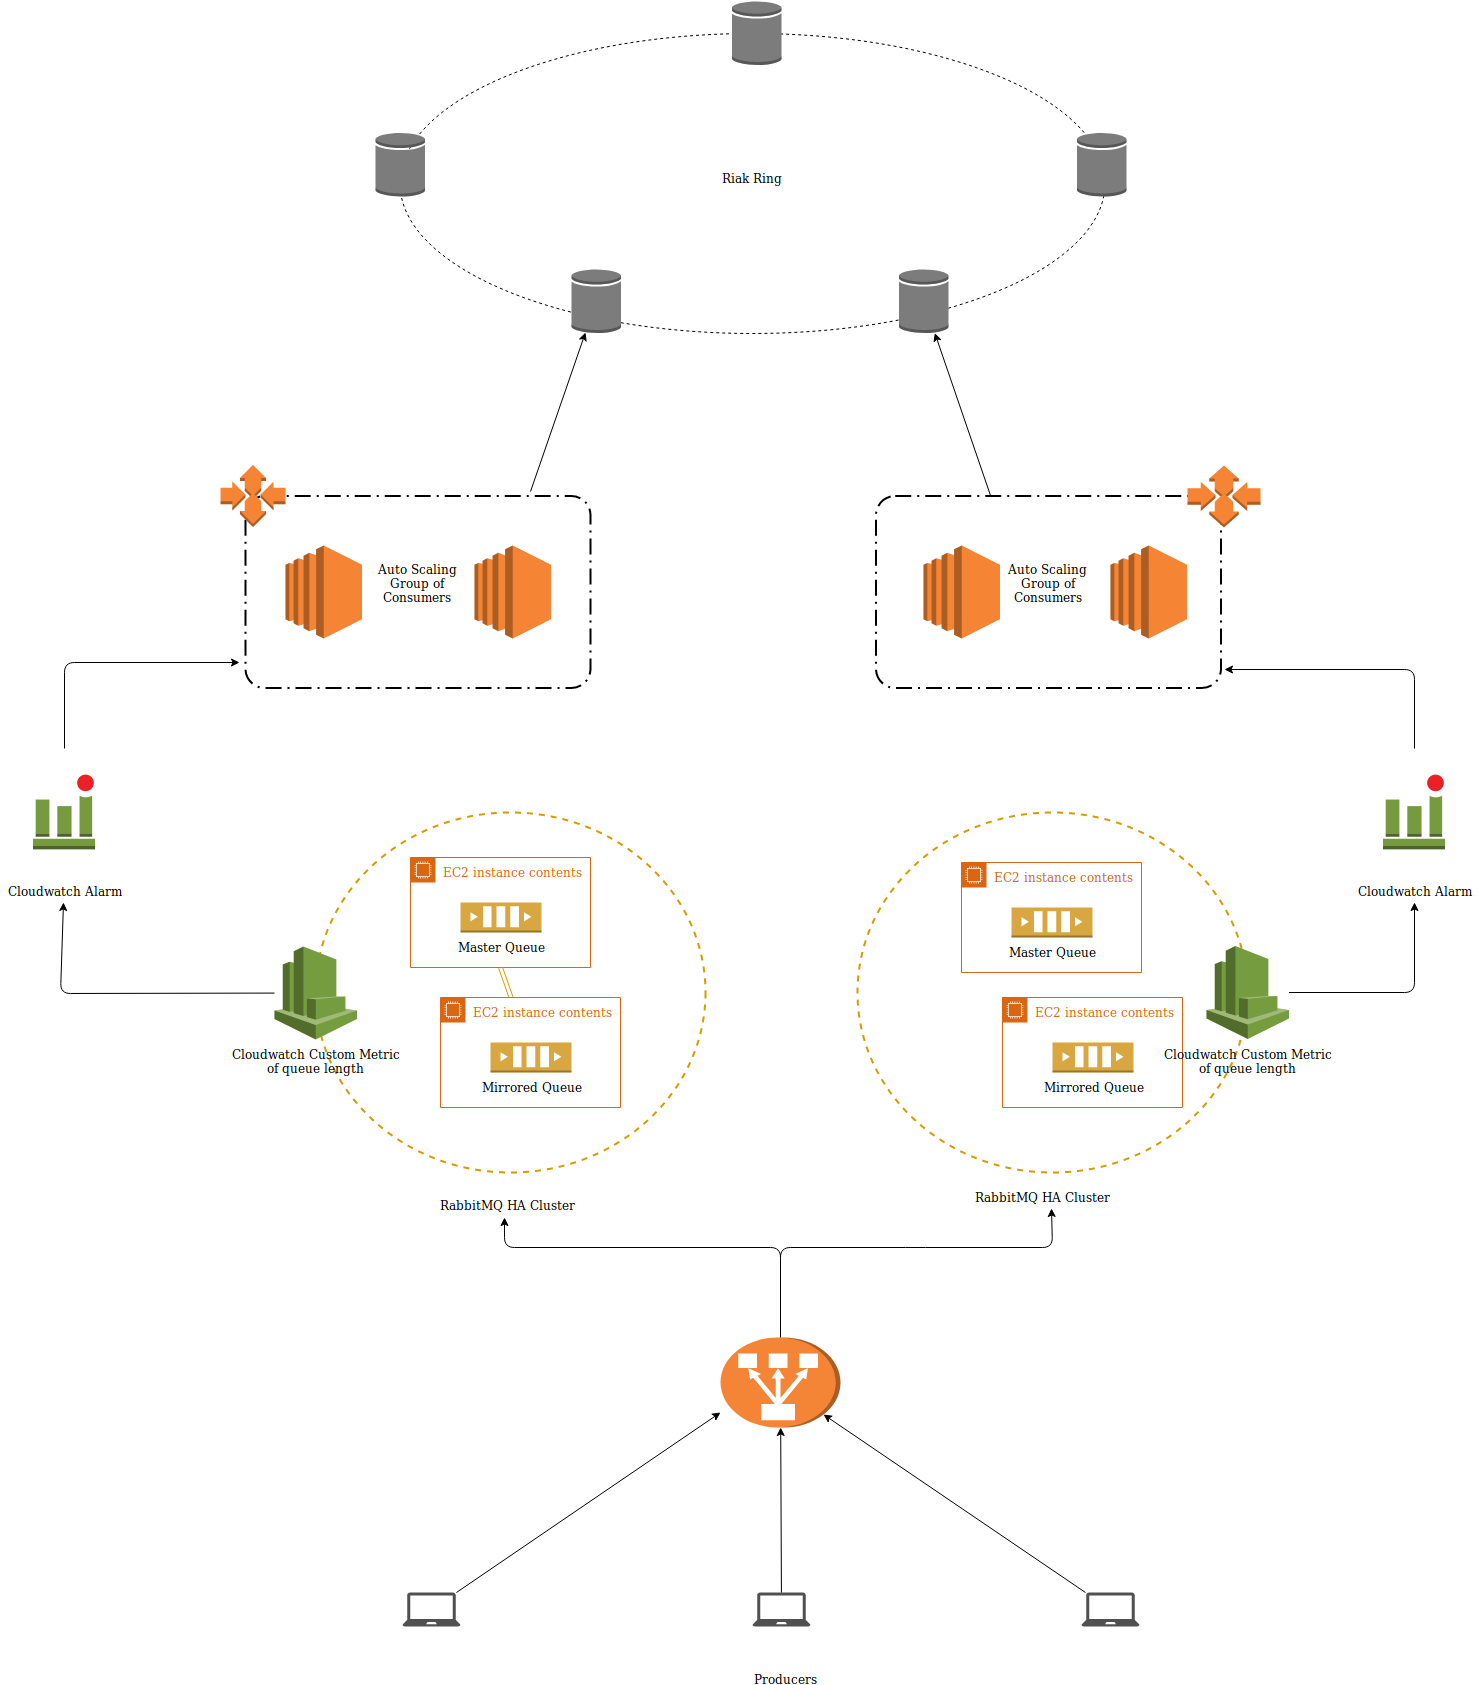

The diagram above was exported from draw.io. Its source (the exported page's mxGraphModel, read from the mxfile embedded in the PNG):
<mxGraphModel dx="1727" dy="1578" grid="1" gridSize="15" guides="1" tooltips="1" connect="1" arrows="1" fold="1" page="0" pageScale="1" pageWidth="850" pageHeight="1100" math="0" shadow="0">
  <root>
    <mxCell id="0" />
    <mxCell id="1" parent="0" />
    <mxCell id="RgDvoozwz25Ilr8WagwR-40" value="" style="strokeWidth=2;html=1;shape=mxgraph.flowchart.start_1;whiteSpace=wrap;fillColor=none;dashed=1;strokeColor=#d79b00;" vertex="1" parent="1">
      <mxGeometry x="497" y="105" width="390" height="360" as="geometry" />
    </mxCell>
    <mxCell id="RgDvoozwz25Ilr8WagwR-39" value="" style="strokeWidth=2;html=1;shape=mxgraph.flowchart.start_1;whiteSpace=wrap;fillColor=none;dashed=1;strokeColor=#d79b00;" vertex="1" parent="1">
      <mxGeometry x="-45" y="105" width="390" height="360" as="geometry" />
    </mxCell>
    <mxCell id="RgDvoozwz25Ilr8WagwR-82" value="" style="ellipse;whiteSpace=wrap;html=1;dashed=1;fillColor=none;gradientColor=none;" vertex="1" parent="1">
      <mxGeometry x="39.5" y="-674.5" width="705" height="300" as="geometry" />
    </mxCell>
    <mxCell id="RgDvoozwz25Ilr8WagwR-1" value="" style="shadow=0;dashed=0;html=1;strokeColor=none;fillColor=#505050;labelPosition=center;verticalLabelPosition=bottom;verticalAlign=top;outlineConnect=0;align=center;shape=mxgraph.office.devices.laptop;" vertex="1" parent="1">
      <mxGeometry x="42" y="885" width="58" height="34" as="geometry" />
    </mxCell>
    <mxCell id="RgDvoozwz25Ilr8WagwR-2" value="" style="shadow=0;dashed=0;html=1;strokeColor=none;fillColor=#505050;labelPosition=center;verticalLabelPosition=bottom;verticalAlign=top;outlineConnect=0;align=center;shape=mxgraph.office.devices.laptop;" vertex="1" parent="1">
      <mxGeometry x="392" y="885" width="58" height="34" as="geometry" />
    </mxCell>
    <mxCell id="RgDvoozwz25Ilr8WagwR-3" value="" style="shadow=0;dashed=0;html=1;strokeColor=none;fillColor=#505050;labelPosition=center;verticalLabelPosition=bottom;verticalAlign=top;outlineConnect=0;align=center;shape=mxgraph.office.devices.laptop;" vertex="1" parent="1">
      <mxGeometry x="721" y="885" width="58" height="34" as="geometry" />
    </mxCell>
    <mxCell id="RgDvoozwz25Ilr8WagwR-4" value="" style="outlineConnect=0;dashed=0;verticalLabelPosition=bottom;verticalAlign=top;align=center;html=1;shape=mxgraph.aws3.classic_load_balancer;fillColor=#F58536;gradientColor=none;direction=north;" vertex="1" parent="1">
      <mxGeometry x="360" y="630" width="120" height="90" as="geometry" />
    </mxCell>
    <mxCell id="RgDvoozwz25Ilr8WagwR-20" value="" style="group" vertex="1" connectable="0" parent="1">
      <mxGeometry x="50" y="150" width="180" height="110" as="geometry" />
    </mxCell>
    <mxCell id="RgDvoozwz25Ilr8WagwR-19" value="" style="group" vertex="1" connectable="0" parent="RgDvoozwz25Ilr8WagwR-20">
      <mxGeometry width="180" height="110" as="geometry" />
    </mxCell>
    <mxCell id="RgDvoozwz25Ilr8WagwR-11" value="EC2 instance contents" style="points=[[0,0],[0.25,0],[0.5,0],[0.75,0],[1,0],[1,0.25],[1,0.5],[1,0.75],[1,1],[0.75,1],[0.5,1],[0.25,1],[0,1],[0,0.75],[0,0.5],[0,0.25]];outlineConnect=0;gradientColor=none;html=1;whiteSpace=wrap;fontSize=12;fontStyle=0;shape=mxgraph.aws4.group;grIcon=mxgraph.aws4.group_ec2_instance_contents;strokeColor=#D86613;fillColor=none;verticalAlign=top;align=left;spacingLeft=30;fontColor=#D86613;dashed=0;" vertex="1" parent="RgDvoozwz25Ilr8WagwR-19">
      <mxGeometry width="180" height="110" as="geometry" />
    </mxCell>
    <mxCell id="RgDvoozwz25Ilr8WagwR-18" value="Master Queue" style="outlineConnect=0;dashed=0;verticalLabelPosition=bottom;verticalAlign=top;align=center;html=1;shape=mxgraph.aws3.queue;fillColor=#D9A741;gradientColor=none;" vertex="1" parent="RgDvoozwz25Ilr8WagwR-19">
      <mxGeometry x="50" y="45" width="81" height="30" as="geometry" />
    </mxCell>
    <mxCell id="RgDvoozwz25Ilr8WagwR-22" value="" style="group" vertex="1" connectable="0" parent="1">
      <mxGeometry x="601" y="155" width="180" height="110" as="geometry" />
    </mxCell>
    <mxCell id="RgDvoozwz25Ilr8WagwR-23" value="" style="group" vertex="1" connectable="0" parent="RgDvoozwz25Ilr8WagwR-22">
      <mxGeometry width="180" height="110" as="geometry" />
    </mxCell>
    <mxCell id="RgDvoozwz25Ilr8WagwR-24" value="EC2 instance contents" style="points=[[0,0],[0.25,0],[0.5,0],[0.75,0],[1,0],[1,0.25],[1,0.5],[1,0.75],[1,1],[0.75,1],[0.5,1],[0.25,1],[0,1],[0,0.75],[0,0.5],[0,0.25]];outlineConnect=0;gradientColor=none;html=1;whiteSpace=wrap;fontSize=12;fontStyle=0;shape=mxgraph.aws4.group;grIcon=mxgraph.aws4.group_ec2_instance_contents;strokeColor=#D86613;fillColor=none;verticalAlign=top;align=left;spacingLeft=30;fontColor=#D86613;dashed=0;" vertex="1" parent="RgDvoozwz25Ilr8WagwR-23">
      <mxGeometry width="180" height="110" as="geometry" />
    </mxCell>
    <mxCell id="RgDvoozwz25Ilr8WagwR-25" value="Master Queue" style="outlineConnect=0;dashed=0;verticalLabelPosition=bottom;verticalAlign=top;align=center;html=1;shape=mxgraph.aws3.queue;fillColor=#D9A741;gradientColor=none;" vertex="1" parent="RgDvoozwz25Ilr8WagwR-23">
      <mxGeometry x="50" y="45" width="81" height="30" as="geometry" />
    </mxCell>
    <mxCell id="RgDvoozwz25Ilr8WagwR-26" style="edgeStyle=orthogonalEdgeStyle;rounded=0;orthogonalLoop=1;jettySize=auto;html=1;exitX=0.5;exitY=1;exitDx=0;exitDy=0;" edge="1" parent="RgDvoozwz25Ilr8WagwR-23" source="RgDvoozwz25Ilr8WagwR-24" target="RgDvoozwz25Ilr8WagwR-24">
      <mxGeometry relative="1" as="geometry" />
    </mxCell>
    <mxCell id="RgDvoozwz25Ilr8WagwR-29" value="" style="group" vertex="1" connectable="0" parent="1">
      <mxGeometry x="80" y="290" width="180" height="110" as="geometry" />
    </mxCell>
    <mxCell id="RgDvoozwz25Ilr8WagwR-30" value="" style="group" vertex="1" connectable="0" parent="RgDvoozwz25Ilr8WagwR-29">
      <mxGeometry width="180" height="110" as="geometry" />
    </mxCell>
    <mxCell id="RgDvoozwz25Ilr8WagwR-31" value="EC2 instance contents" style="points=[[0,0],[0.25,0],[0.5,0],[0.75,0],[1,0],[1,0.25],[1,0.5],[1,0.75],[1,1],[0.75,1],[0.5,1],[0.25,1],[0,1],[0,0.75],[0,0.5],[0,0.25]];outlineConnect=0;gradientColor=none;html=1;whiteSpace=wrap;fontSize=12;fontStyle=0;shape=mxgraph.aws4.group;grIcon=mxgraph.aws4.group_ec2_instance_contents;strokeColor=#D86613;fillColor=none;verticalAlign=top;align=left;spacingLeft=30;fontColor=#D86613;dashed=0;" vertex="1" parent="RgDvoozwz25Ilr8WagwR-30">
      <mxGeometry width="180" height="110" as="geometry" />
    </mxCell>
    <mxCell id="RgDvoozwz25Ilr8WagwR-32" value="Mirrored Queue" style="outlineConnect=0;dashed=0;verticalLabelPosition=bottom;verticalAlign=top;align=center;html=1;shape=mxgraph.aws3.queue;fillColor=#D9A741;gradientColor=none;" vertex="1" parent="RgDvoozwz25Ilr8WagwR-30">
      <mxGeometry x="50" y="45" width="81" height="30" as="geometry" />
    </mxCell>
    <mxCell id="RgDvoozwz25Ilr8WagwR-33" style="edgeStyle=orthogonalEdgeStyle;rounded=0;orthogonalLoop=1;jettySize=auto;html=1;exitX=0.5;exitY=1;exitDx=0;exitDy=0;" edge="1" parent="RgDvoozwz25Ilr8WagwR-30" source="RgDvoozwz25Ilr8WagwR-31" target="RgDvoozwz25Ilr8WagwR-31">
      <mxGeometry relative="1" as="geometry" />
    </mxCell>
    <mxCell id="RgDvoozwz25Ilr8WagwR-34" value="" style="group" vertex="1" connectable="0" parent="1">
      <mxGeometry x="642" y="290" width="180" height="110" as="geometry" />
    </mxCell>
    <mxCell id="RgDvoozwz25Ilr8WagwR-35" value="" style="group" vertex="1" connectable="0" parent="RgDvoozwz25Ilr8WagwR-34">
      <mxGeometry width="180" height="110" as="geometry" />
    </mxCell>
    <mxCell id="RgDvoozwz25Ilr8WagwR-36" value="EC2 instance contents" style="points=[[0,0],[0.25,0],[0.5,0],[0.75,0],[1,0],[1,0.25],[1,0.5],[1,0.75],[1,1],[0.75,1],[0.5,1],[0.25,1],[0,1],[0,0.75],[0,0.5],[0,0.25]];outlineConnect=0;gradientColor=none;html=1;whiteSpace=wrap;fontSize=12;fontStyle=0;shape=mxgraph.aws4.group;grIcon=mxgraph.aws4.group_ec2_instance_contents;strokeColor=#D86613;fillColor=none;verticalAlign=top;align=left;spacingLeft=30;fontColor=#D86613;dashed=0;" vertex="1" parent="RgDvoozwz25Ilr8WagwR-35">
      <mxGeometry width="180" height="110" as="geometry" />
    </mxCell>
    <mxCell id="RgDvoozwz25Ilr8WagwR-37" value="Mirrored Queue" style="outlineConnect=0;dashed=0;verticalLabelPosition=bottom;verticalAlign=top;align=center;html=1;shape=mxgraph.aws3.queue;fillColor=#D9A741;gradientColor=none;" vertex="1" parent="RgDvoozwz25Ilr8WagwR-35">
      <mxGeometry x="50" y="45" width="81" height="30" as="geometry" />
    </mxCell>
    <mxCell id="RgDvoozwz25Ilr8WagwR-38" style="edgeStyle=orthogonalEdgeStyle;rounded=0;orthogonalLoop=1;jettySize=auto;html=1;exitX=0.5;exitY=1;exitDx=0;exitDy=0;" edge="1" parent="RgDvoozwz25Ilr8WagwR-35" source="RgDvoozwz25Ilr8WagwR-36" target="RgDvoozwz25Ilr8WagwR-36">
      <mxGeometry relative="1" as="geometry" />
    </mxCell>
    <mxCell id="RgDvoozwz25Ilr8WagwR-41" value="" style="outlineConnect=0;dashed=0;verticalLabelPosition=bottom;verticalAlign=top;align=center;html=1;shape=mxgraph.aws3.ec2;fillColor=#F58534;gradientColor=none;" vertex="1" parent="1">
      <mxGeometry x="-75" y="-162" width="76.5" height="93" as="geometry" />
    </mxCell>
    <mxCell id="RgDvoozwz25Ilr8WagwR-42" value="" style="outlineConnect=0;dashed=0;verticalLabelPosition=bottom;verticalAlign=top;align=center;html=1;shape=mxgraph.aws3.ec2;fillColor=#F58534;gradientColor=none;" vertex="1" parent="1">
      <mxGeometry x="114" y="-162" width="76.5" height="93" as="geometry" />
    </mxCell>
    <mxCell id="RgDvoozwz25Ilr8WagwR-43" value="" style="outlineConnect=0;dashed=0;verticalLabelPosition=bottom;verticalAlign=top;align=center;html=1;shape=mxgraph.aws3.ec2;fillColor=#F58534;gradientColor=none;" vertex="1" parent="1">
      <mxGeometry x="563" y="-162" width="76.5" height="93" as="geometry" />
    </mxCell>
    <mxCell id="RgDvoozwz25Ilr8WagwR-44" value="" style="outlineConnect=0;dashed=0;verticalLabelPosition=bottom;verticalAlign=top;align=center;html=1;shape=mxgraph.aws3.ec2;fillColor=#F58534;gradientColor=none;" vertex="1" parent="1">
      <mxGeometry x="750" y="-162" width="76.5" height="93" as="geometry" />
    </mxCell>
    <mxCell id="RgDvoozwz25Ilr8WagwR-47" value="Auto Scaling &#10;Group of&#10; Consumers&#10;" style="rounded=1;arcSize=10;dashed=1;strokeColor=#000000;fillColor=none;gradientColor=none;dashPattern=8 3 1 3;strokeWidth=2;" vertex="1" parent="1">
      <mxGeometry x="-115" y="-211.5" width="345" height="192" as="geometry" />
    </mxCell>
    <mxCell id="RgDvoozwz25Ilr8WagwR-48" value="Auto Scaling &#10;Group of&#10; Consumers&#10;" style="rounded=1;arcSize=10;dashed=1;strokeColor=#000000;fillColor=none;gradientColor=none;dashPattern=8 3 1 3;strokeWidth=2;" vertex="1" parent="1">
      <mxGeometry x="515.5" y="-211.5" width="345" height="192" as="geometry" />
    </mxCell>
    <mxCell id="RgDvoozwz25Ilr8WagwR-49" value="&lt;div&gt;Cloudwatch Custom Metric&lt;/div&gt;&lt;div&gt;of queue length&lt;br&gt;&lt;/div&gt;" style="outlineConnect=0;dashed=0;verticalLabelPosition=bottom;verticalAlign=top;align=center;html=1;shape=mxgraph.aws3.cloudwatch;fillColor=#759C3E;gradientColor=none;" vertex="1" parent="1">
      <mxGeometry x="-86" y="239" width="82.5" height="93" as="geometry" />
    </mxCell>
    <mxCell id="RgDvoozwz25Ilr8WagwR-51" value="&lt;div&gt;Cloudwatch Custom Metric&lt;/div&gt;&lt;div&gt;of queue length&lt;br&gt;&lt;/div&gt;" style="outlineConnect=0;dashed=0;verticalLabelPosition=bottom;verticalAlign=top;align=center;html=1;shape=mxgraph.aws3.cloudwatch;fillColor=#759C3E;gradientColor=none;" vertex="1" parent="1">
      <mxGeometry x="846" y="238.5" width="82.5" height="93" as="geometry" />
    </mxCell>
    <mxCell id="RgDvoozwz25Ilr8WagwR-52" value="&lt;div&gt;Cloudwatch Alarm&lt;br&gt;&lt;/div&gt;" style="shape=image;html=1;verticalAlign=top;verticalLabelPosition=bottom;labelBackgroundColor=#ffffff;imageAspect=0;aspect=fixed;image=https://cdn2.iconfinder.com/data/icons/amazon-aws-stencils/100/Deployment__Management_copy_CloudWatch_Alarm-128.png;dashed=1;fillColor=none;gradientColor=none;height=100%;width=100%;portConstraintRotation=0;resizeWidth=1;" vertex="1" parent="1">
      <mxGeometry x="-360" y="41" width="128" height="128" as="geometry" />
    </mxCell>
    <mxCell id="RgDvoozwz25Ilr8WagwR-53" value="&lt;div&gt;Cloudwatch Alarm&lt;br&gt;&lt;/div&gt;" style="shape=image;html=1;verticalAlign=top;verticalLabelPosition=bottom;labelBackgroundColor=#ffffff;imageAspect=0;aspect=fixed;image=https://cdn2.iconfinder.com/data/icons/amazon-aws-stencils/100/Deployment__Management_copy_CloudWatch_Alarm-128.png;dashed=1;fillColor=none;gradientColor=none;" vertex="1" parent="1">
      <mxGeometry x="990" y="41" width="128" height="128" as="geometry" />
    </mxCell>
    <mxCell id="RgDvoozwz25Ilr8WagwR-55" value="" style="outlineConnect=0;dashed=0;verticalLabelPosition=bottom;verticalAlign=top;align=center;html=1;shape=mxgraph.aws3.generic_database;fillColor=#7D7C7C;gradientColor=none;" vertex="1" parent="1">
      <mxGeometry x="15" y="-575.5" width="49.5" height="64.5" as="geometry" />
    </mxCell>
    <mxCell id="RgDvoozwz25Ilr8WagwR-56" value="" style="outlineConnect=0;dashed=0;verticalLabelPosition=bottom;verticalAlign=top;align=center;html=1;shape=mxgraph.aws3.generic_database;fillColor=#7D7C7C;gradientColor=none;" vertex="1" parent="1">
      <mxGeometry x="211" y="-439" width="49.5" height="64.5" as="geometry" />
    </mxCell>
    <mxCell id="RgDvoozwz25Ilr8WagwR-57" value="" style="outlineConnect=0;dashed=0;verticalLabelPosition=bottom;verticalAlign=top;align=center;html=1;shape=mxgraph.aws3.generic_database;fillColor=#7D7C7C;gradientColor=none;" vertex="1" parent="1">
      <mxGeometry x="538.5" y="-439" width="49.5" height="64.5" as="geometry" />
    </mxCell>
    <mxCell id="RgDvoozwz25Ilr8WagwR-58" value="" style="outlineConnect=0;dashed=0;verticalLabelPosition=bottom;verticalAlign=top;align=center;html=1;shape=mxgraph.aws3.generic_database;fillColor=#7D7C7C;gradientColor=none;" vertex="1" parent="1">
      <mxGeometry x="716.5" y="-575.5" width="49.5" height="64.5" as="geometry" />
    </mxCell>
    <mxCell id="RgDvoozwz25Ilr8WagwR-59" value="" style="outlineConnect=0;dashed=0;verticalLabelPosition=bottom;verticalAlign=top;align=center;html=1;shape=mxgraph.aws3.generic_database;fillColor=#7D7C7C;gradientColor=none;" vertex="1" parent="1">
      <mxGeometry x="371.5" y="-707" width="49.5" height="64.5" as="geometry" />
    </mxCell>
    <mxCell id="RgDvoozwz25Ilr8WagwR-65" value="" style="endArrow=classic;html=1;" edge="1" parent="1" source="RgDvoozwz25Ilr8WagwR-49">
      <mxGeometry width="50" height="50" relative="1" as="geometry">
        <mxPoint x="-180" y="260" as="sourcePoint" />
        <mxPoint x="-297" y="195" as="targetPoint" />
        <Array as="points">
          <mxPoint x="-300" y="286" />
        </Array>
      </mxGeometry>
    </mxCell>
    <mxCell id="RgDvoozwz25Ilr8WagwR-67" value="" style="endArrow=classic;html=1;exitX=0.5;exitY=0;exitDx=0;exitDy=0;" edge="1" parent="1" source="RgDvoozwz25Ilr8WagwR-52">
      <mxGeometry width="50" height="50" relative="1" as="geometry">
        <mxPoint x="-177" y="11.323390894819568" as="sourcePoint" />
        <mxPoint x="-121" y="-45" as="targetPoint" />
        <Array as="points">
          <mxPoint x="-296" y="-45" />
        </Array>
      </mxGeometry>
    </mxCell>
    <mxCell id="RgDvoozwz25Ilr8WagwR-70" value="" style="endArrow=classic;html=1;" edge="1" parent="1" source="RgDvoozwz25Ilr8WagwR-51">
      <mxGeometry width="50" height="50" relative="1" as="geometry">
        <mxPoint x="928.5" y="225" as="sourcePoint" />
        <mxPoint x="1054" y="195" as="targetPoint" />
        <Array as="points">
          <mxPoint x="1054" y="285" />
        </Array>
      </mxGeometry>
    </mxCell>
    <mxCell id="RgDvoozwz25Ilr8WagwR-71" value="" style="endArrow=classic;html=1;entryX=1.01;entryY=0.904;entryDx=0;entryDy=0;entryPerimeter=0;" edge="1" parent="1" source="RgDvoozwz25Ilr8WagwR-53" target="RgDvoozwz25Ilr8WagwR-48">
      <mxGeometry width="50" height="50" relative="1" as="geometry">
        <mxPoint x="945" y="35" as="sourcePoint" />
        <mxPoint x="995" y="-15" as="targetPoint" />
        <Array as="points">
          <mxPoint x="1054" y="-38" />
        </Array>
      </mxGeometry>
    </mxCell>
    <mxCell id="RgDvoozwz25Ilr8WagwR-79" value="Riak Ring" style="text;html=1;resizable=0;points=[];autosize=1;align=left;verticalAlign=top;spacingTop=-4;" vertex="1" parent="1">
      <mxGeometry x="360" y="-539.5" width="90" height="15" as="geometry" />
    </mxCell>
    <mxCell id="RgDvoozwz25Ilr8WagwR-84" value="" style="endArrow=classic;html=1;exitX=0.826;exitY=-0.023;exitDx=0;exitDy=0;exitPerimeter=0;" edge="1" parent="1" source="RgDvoozwz25Ilr8WagwR-47">
      <mxGeometry width="50" height="50" relative="1" as="geometry">
        <mxPoint x="7.5" y="-226" as="sourcePoint" />
        <mxPoint x="225" y="-375" as="targetPoint" />
      </mxGeometry>
    </mxCell>
    <mxCell id="RgDvoozwz25Ilr8WagwR-85" value="" style="endArrow=classic;html=1;" edge="1" parent="1" target="RgDvoozwz25Ilr8WagwR-57">
      <mxGeometry width="50" height="50" relative="1" as="geometry">
        <mxPoint x="630" y="-212" as="sourcePoint" />
        <mxPoint x="510" y="-360" as="targetPoint" />
      </mxGeometry>
    </mxCell>
    <mxCell id="RgDvoozwz25Ilr8WagwR-86" value="RabbitMQ HA Cluster" style="text;html=1;resizable=0;points=[];autosize=1;align=left;verticalAlign=top;spacingTop=-4;" vertex="1" parent="1">
      <mxGeometry x="77.5" y="487.5" width="150" height="15" as="geometry" />
    </mxCell>
    <mxCell id="RgDvoozwz25Ilr8WagwR-87" value="RabbitMQ HA Cluster" style="text;html=1;resizable=0;points=[];autosize=1;align=left;verticalAlign=top;spacingTop=-4;" vertex="1" parent="1">
      <mxGeometry x="613" y="480" width="150" height="15" as="geometry" />
    </mxCell>
    <mxCell id="RgDvoozwz25Ilr8WagwR-88" value="" style="endArrow=classic;html=1;" edge="1" parent="1" source="RgDvoozwz25Ilr8WagwR-1">
      <mxGeometry width="50" height="50" relative="1" as="geometry">
        <mxPoint x="135" y="800" as="sourcePoint" />
        <mxPoint x="360" y="705" as="targetPoint" />
      </mxGeometry>
    </mxCell>
    <mxCell id="RgDvoozwz25Ilr8WagwR-90" value="" style="endArrow=classic;html=1;" edge="1" parent="1" source="RgDvoozwz25Ilr8WagwR-2" target="RgDvoozwz25Ilr8WagwR-4">
      <mxGeometry width="50" height="50" relative="1" as="geometry">
        <mxPoint x="450" y="815" as="sourcePoint" />
        <mxPoint x="500" y="765" as="targetPoint" />
      </mxGeometry>
    </mxCell>
    <mxCell id="RgDvoozwz25Ilr8WagwR-91" value="" style="endArrow=classic;html=1;entryX=0.145;entryY=0.855;entryDx=0;entryDy=0;entryPerimeter=0;" edge="1" parent="1" source="RgDvoozwz25Ilr8WagwR-3" target="RgDvoozwz25Ilr8WagwR-4">
      <mxGeometry width="50" height="50" relative="1" as="geometry">
        <mxPoint x="675" y="800" as="sourcePoint" />
        <mxPoint x="725" y="750" as="targetPoint" />
      </mxGeometry>
    </mxCell>
    <mxCell id="RgDvoozwz25Ilr8WagwR-100" value="" style="outlineConnect=0;dashed=0;verticalLabelPosition=bottom;verticalAlign=top;align=center;html=1;shape=mxgraph.aws3.auto_scaling;fillColor=#F58534;gradientColor=none;" vertex="1" parent="1">
      <mxGeometry x="-140" y="-242.5" width="65" height="62" as="geometry" />
    </mxCell>
    <mxCell id="RgDvoozwz25Ilr8WagwR-102" value="" style="outlineConnect=0;dashed=0;verticalLabelPosition=bottom;verticalAlign=top;align=center;html=1;shape=mxgraph.aws3.auto_scaling;fillColor=#F58534;gradientColor=none;" vertex="1" parent="1">
      <mxGeometry x="827" y="-242" width="73" height="62" as="geometry" />
    </mxCell>
    <mxCell id="RgDvoozwz25Ilr8WagwR-104" value="" style="endArrow=classic;html=1;entryX=0.52;entryY=1.4;entryDx=0;entryDy=0;entryPerimeter=0;" edge="1" parent="1" source="RgDvoozwz25Ilr8WagwR-4" target="RgDvoozwz25Ilr8WagwR-87">
      <mxGeometry width="50" height="50" relative="1" as="geometry">
        <mxPoint x="420" y="584" as="sourcePoint" />
        <mxPoint x="692" y="510" as="targetPoint" />
        <Array as="points">
          <mxPoint x="420" y="540" />
          <mxPoint x="555" y="540" />
          <mxPoint x="692" y="540" />
        </Array>
      </mxGeometry>
    </mxCell>
    <mxCell id="RgDvoozwz25Ilr8WagwR-105" value="" style="endArrow=classic;html=1;" edge="1" parent="1">
      <mxGeometry width="50" height="50" relative="1" as="geometry">
        <mxPoint x="420" y="585" as="sourcePoint" />
        <mxPoint x="144" y="510" as="targetPoint" />
        <Array as="points">
          <mxPoint x="420" y="540" />
          <mxPoint x="144" y="540" />
        </Array>
      </mxGeometry>
    </mxCell>
    <mxCell id="RgDvoozwz25Ilr8WagwR-110" value="Producers" style="text;html=1;resizable=0;points=[];autosize=1;align=left;verticalAlign=top;spacingTop=-4;" vertex="1" parent="1">
      <mxGeometry x="392" y="962" width="90" height="15" as="geometry" />
    </mxCell>
    <mxCell id="RgDvoozwz25Ilr8WagwR-16" style="rounded=0;orthogonalLoop=1;jettySize=auto;html=1;exitX=0.5;exitY=1;exitDx=0;exitDy=0;shape=link;fillColor=#ffe6cc;strokeColor=#d79b00;" edge="1" parent="1" source="RgDvoozwz25Ilr8WagwR-11" target="RgDvoozwz25Ilr8WagwR-31">
      <mxGeometry relative="1" as="geometry" />
    </mxCell>
  </root>
</mxGraphModel>